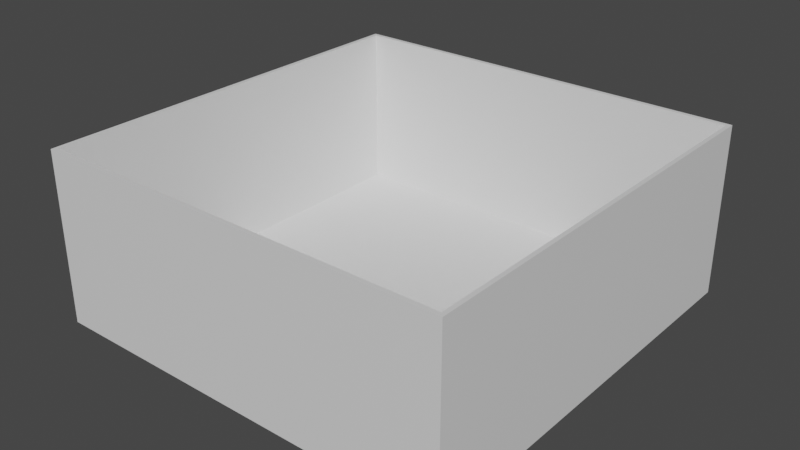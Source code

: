 # Source: Room.blend  (saved by Blender 3.1.7; exported with 4.5.12 LTS)
import bpy
from mathutils import Matrix  # noqa: F401  (used for matrix-valued properties, if any)

bpy.ops.wm.read_factory_settings(use_empty=True)
scene = bpy.context.scene
scene.name = 'Scene'

# ---- collections
col_collection = bpy.data.collections.new('Collection'); scene.collection.children.link(col_collection)

# ---- materials (node trees are filled in below, after node groups)
mat_material = bpy.data.materials.new('Material')
mat_material.alpha_threshold = 0.0
mat_material.use_transparent_shadow = False
mat_material.line_color = (0.0, 0.0, 0.0, 1.0)

# ---- material node trees
mat_material.use_nodes = True; mat_material.node_tree.nodes.clear()
_N = mat_material.node_tree.nodes; _L = mat_material.node_tree.links
n0 = _N.new('ShaderNodeOutputMaterial'); n0.name = 'Material Output'; n0.location = (300, 300)
n1 = _N.new('ShaderNodeBsdfPrincipled'); n1.name = 'Principled BSDF'; n1.location = (10, 300)
n1.distribution = 'GGX'
n1.subsurface_method = 'RANDOM_WALK_SKIN'
n1.inputs[2].default_value = 0.4
n1.inputs[3].default_value = 1.45
n1.inputs[27].default_value = (0.0, 0.0, 0.0, 1.0)
n1.inputs[28].default_value = 1.0
_L.new(n1.outputs[0], n0.inputs[0])
n0.is_active_output = True

# ---- world
world_world = bpy.data.worlds.new('World'); scene.world = world_world
world_world.use_nodes = True; world_world.node_tree.nodes.clear()
_N = world_world.node_tree.nodes; _L = world_world.node_tree.links
n0 = _N.new('ShaderNodeOutputWorld'); n0.name = 'World Output'; n0.location = (300, 300)
n1 = _N.new('ShaderNodeBackground'); n1.name = 'Background'; n1.location = (10, 300)
n1.inputs[0].default_value = (0.05088, 0.05088, 0.05088, 1.0)
_L.new(n1.outputs[0], n0.inputs[0])
n0.is_active_output = True
world_world.color = (0.05088, 0.05088, 0.05088)
world_world.use_sun_shadow = False
world_world.sun_shadow_jitter_overblur = 0.0

# ---- meshes
me_cube = bpy.data.meshes.new('Cube')
me_cube.from_pydata([(1.0, 1.0, 2.0), (1.0, 1.0, 0.0), (1.0, -1.0, 2.0), (1.0, -1.0, 0.0), (-1.0, 1.0, 2.0), (-1.0, 1.0, 0.0), (-1.0, -1.0, 2.0), (-1.0, -1.0, 0.0)], [], [(0, 4, 6, 2), (3, 2, 6, 7), (7, 6, 4, 5), (5, 1, 3, 7), (1, 0, 2, 3), (5, 4, 0, 1)])
_uv = me_cube.uv_layers.new(name='UVMap')
_uv.uv.foreach_set('vector', [0.625, 0.5, 0.875, 0.5, 0.875, 0.75, 0.625, 0.75, 0.375, 0.75, 0.625, 0.75, 0.625, 1.0, 0.375, 1.0, 0.375, 0.0, 0.625, 0.0, 0.625, 0.25, 0.375, 0.25, 0.125, 0.5, 0.375, 0.5, 0.375, 0.75, 0.125, 0.75, 0.375, 0.5, 0.625, 0.5, 0.625, 0.75, 0.375, 0.75, 0.375, 0.25, 0.625, 0.25, 0.625, 0.5, 0.375, 0.5])
me_cube.materials.append(mat_material)
me_cube.use_remesh_preserve_volume = False
me_cube.use_remesh_preserve_attributes = False
me_cube.use_mirror_vertex_groups = False
me_cube.update()
me_cube_001 = bpy.data.meshes.new('Cube.001')
me_cube_001.from_pydata([(0.98, 0.98, 2.0), (1.0, 1.0, 0.0), (0.98, -0.98, 2.0), (1.0, -1.0, 0.0), (-0.98, 0.98, 2.0), (-1.0, 1.0, 0.0), (-0.98, -0.98, 2.0), (-1.0, -1.0, 0.0), (1.0, -1.0, 2.0), (-1.0, -1.0, 2.0), (1.0, 1.0, 2.0), (-1.0, 1.0, 2.0), (0.98, 0.98, 0.0), (-0.98, 0.98, 0.0), (-0.98, 0.98, 0.0), (0.98, 0.98, 0.0), (0.98, -0.98, 0.0), (-0.98, -0.98, 0.0), (0.98, 0.98, 2.0), (-0.98, 0.98, 2.0), (-0.98, -0.98, 0.0), (-0.98, -0.98, 2.0), (0.98, -0.98, 0.0), (0.98, -0.98, 2.0)], [], [(3, 8, 9, 7), (7, 9, 11, 5), (1, 10, 8, 3), (5, 11, 10, 1), (2, 6, 9, 8), (0, 2, 8, 10), (6, 4, 11, 9), (4, 0, 10, 11), (12, 18, 19, 13), (17, 7, 5, 1, 3, 16, 15, 14), (3, 7, 17, 16), (13, 19, 21, 20), (20, 21, 23, 22), (22, 23, 18, 12)])
_uv = me_cube_001.uv_layers.new(name='UVMap')
_uv.uv.foreach_set('vector', [0.375, 0.75, 0.625, 0.75, 0.625, 1.0, 0.375, 1.0, 0.375, 0.0, 0.625, 0.0, 0.625, 0.25, 0.375, 0.25, 0.375, 0.5, 0.625, 0.5, 0.625, 0.75, 0.375, 0.75, 0.375, 0.25, 0.625, 0.25, 0.625, 0.5, 0.375, 0.5, 0.6275, 0.7475, 0.8725, 0.7475, 0.875, 0.75, 0.625, 0.75, 0.6275, 0.5025, 0.6275, 0.7475, 0.625, 0.75, 0.625, 0.5, 0.8725, 0.7475, 0.8725, 0.5025, 0.875, 0.5, 0.875, 0.75, 0.8725, 0.5025, 0.6275, 0.5025, 0.625, 0.5, 0.875, 0.5, 0.6275, 0.5025, 0.6275, 0.5025, 0.8725, 0.5025, 0.8725, 0.5025, 0.1275, 0.7475, 0.125, 0.75, 0.125, 0.5, 0.375, 0.5, 0.375, 0.75, 0.3725, 0.7475, 0.3725, 0.5025, 0.1275, 0.5025, 0.375, 0.75, 0.125, 0.75, 0.1275, 0.7475, 0.3725, 0.7475, 0.8725, 0.5025, 0.8725, 0.5025, 0.8725, 0.7475, 0.8725, 0.7475, 0.8725, 0.7475, 0.8725, 0.7475, 0.6275, 0.7475, 0.6275, 0.7475, 0.6275, 0.7475, 0.6275, 0.7475, 0.6275, 0.5025, 0.6275, 0.5025])
me_cube_001.materials.append(mat_material)
me_cube_001.use_remesh_preserve_volume = False
me_cube_001.use_remesh_preserve_attributes = False
me_cube_001.use_mirror_vertex_groups = False
me_cube_001.update()

# ---- objects
ob_cube = bpy.data.objects.new('Cube', me_cube)
ob_cube_001 = bpy.data.objects.new('Cube.001', me_cube_001)

# ---- transforms, parenting, visibility, modifiers, constraints
ob_cube.location = (0.0, 0.0, 0.0)
ob_cube.scale = (10.0, 10.0, 0.1)
ob_cube.lock_rotations_4d = False
ob_cube.empty_display_type = 'ARROWS'
ob_cube.lineart.crease_threshold = 0.0
ob_cube_001.location = (0.0, 0.0, 0.2)
ob_cube_001.scale = (10.0, 10.0, 4.0)
ob_cube_001.lock_rotations_4d = False
ob_cube_001.empty_display_type = 'ARROWS'
ob_cube_001.lineart.crease_threshold = 0.0

# ---- collection membership
col_collection.objects.link(ob_cube)
col_collection.objects.link(ob_cube_001)

# ---- scene / render settings (as saved in the file)
scene.frame_start = 1; scene.frame_end = 250; scene.frame_set(1)
scene.render.engine = 'BLENDER_EEVEE_NEXT'
scene.cycles.sampling_pattern = 'TABULATED_SOBOL'
scene.cycles.use_light_tree = False
scene.view_settings.view_transform = 'Filmic'
bpy.context.view_layer.update()

# ---- added for rendering (the .blend has no active camera and no usable light): camera, sun
cam_auto = bpy.data.cameras.new('AutoCamera')
cam_auto.lens = 50.0
cam_auto.sensor_width = 36.0
cam_auto.clip_end = 1000.0
ob_auto_camera = bpy.data.objects.new('AutoCamera', cam_auto)
scene.collection.objects.link(ob_auto_camera)
ob_auto_camera.location = (27.2469, -32.6963, 25.8975)
ob_auto_camera.rotation_euler = (1.09748, -7.21219e-08, 0.694738)
scene.camera = ob_auto_camera
light_auto_sun = bpy.data.lights.new('AutoSun', 'SUN')
light_auto_sun.energy = 3.0
light_auto_sun.angle = 0.0523599
ob_auto_sun = bpy.data.objects.new('AutoSun', light_auto_sun)
scene.collection.objects.link(ob_auto_sun)
ob_auto_sun.rotation_euler = (0.872665, 0.174533, 0.523599)
bpy.context.view_layer.update()
